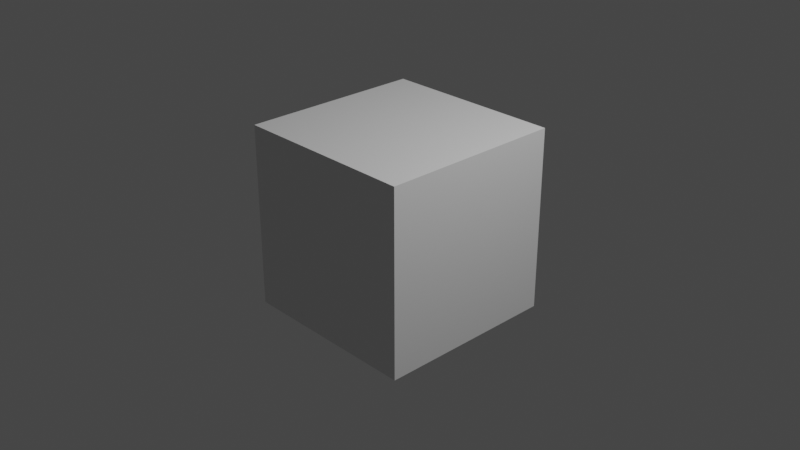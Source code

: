 # Source: multi_material_cube.blend  (saved by Blender 2.82.7; exported with 4.5.12 LTS)
import bpy
from mathutils import Matrix  # noqa: F401  (used for matrix-valued properties, if any)

bpy.ops.wm.read_factory_settings(use_empty=True)
scene = bpy.context.scene
scene.name = 'Scene'

# ---- collections
col_collection = bpy.data.collections.new('Collection'); scene.collection.children.link(col_collection)

# ---- materials (node trees are filled in below, after node groups)
mat_material = bpy.data.materials.new('Material')
mat_material.alpha_threshold = 0.0
mat_material.use_transparent_shadow = False
mat_material.line_color = (0.0, 0.0, 0.0, 1.0)
mat_material_001 = bpy.data.materials.new('Material.001')
mat_material_001.use_transparent_shadow = False
mat_material_002 = bpy.data.materials.new('Material.002')
mat_material_002.use_transparent_shadow = False

# ---- material node trees
mat_material.use_nodes = True; mat_material.node_tree.nodes.clear()
_N = mat_material.node_tree.nodes; _L = mat_material.node_tree.links
n0 = _N.new('ShaderNodeOutputMaterial'); n0.name = 'Material Output'; n0.location = (300, 300)
n1 = _N.new('ShaderNodeBsdfPrincipled'); n1.name = 'Principled BSDF'; n1.location = (10, 300)
n1.distribution = 'GGX'
n1.subsurface_method = 'BURLEY'
n1.inputs[2].default_value = 0.4
n1.inputs[3].default_value = 1.45
n1.inputs[27].default_value = (0.0, 0.0, 0.0, 1.0)
n1.inputs[28].default_value = 1.0
_L.new(n1.outputs[0], n0.inputs[0])
n0.is_active_output = True
mat_material_001.use_nodes = True; mat_material_001.node_tree.nodes.clear()
_N = mat_material_001.node_tree.nodes; _L = mat_material_001.node_tree.links
n0 = _N.new('ShaderNodeOutputMaterial'); n0.name = 'Material Output'; n0.location = (300, 300)
n1 = _N.new('ShaderNodeBsdfPrincipled'); n1.name = 'Principled BSDF'; n1.location = (10, 300)
n1.distribution = 'GGX'
n1.subsurface_method = 'BURLEY'
n1.inputs[3].default_value = 1.45
n1.inputs[27].default_value = (0.0, 0.0, 0.0, 1.0)
n1.inputs[28].default_value = 1.0
_L.new(n1.outputs[0], n0.inputs[0])
n0.is_active_output = True
mat_material_002.use_nodes = True; mat_material_002.node_tree.nodes.clear()
_N = mat_material_002.node_tree.nodes; _L = mat_material_002.node_tree.links
n0 = _N.new('ShaderNodeOutputMaterial'); n0.name = 'Material Output'; n0.location = (300, 300)
n1 = _N.new('ShaderNodeBsdfPrincipled'); n1.name = 'Principled BSDF'; n1.location = (10, 300)
n1.distribution = 'GGX'
n1.subsurface_method = 'BURLEY'
n1.inputs[3].default_value = 1.45
n1.inputs[27].default_value = (0.0, 0.0, 0.0, 1.0)
n1.inputs[28].default_value = 1.0
_L.new(n1.outputs[0], n0.inputs[0])
n0.is_active_output = True

# ---- world
world_world = bpy.data.worlds.new('World'); scene.world = world_world
world_world.use_nodes = True; world_world.node_tree.nodes.clear()
_N = world_world.node_tree.nodes; _L = world_world.node_tree.links
n0 = _N.new('ShaderNodeOutputWorld'); n0.name = 'World Output'; n0.location = (300, 300)
n1 = _N.new('ShaderNodeBackground'); n1.name = 'Background'; n1.location = (10, 300)
n1.inputs[0].default_value = (0.05088, 0.05088, 0.05088, 1.0)
_L.new(n1.outputs[0], n0.inputs[0])
n0.is_active_output = True
world_world.color = (0.05088, 0.05088, 0.05088)
world_world.use_sun_shadow = False
world_world.sun_shadow_jitter_overblur = 0.0

# ---- cameras
cam_camera = bpy.data.cameras.new('Camera')
cam_camera.clip_end = 100.0
cam_camera.ortho_scale = 7.314

# ---- lights
light_light = bpy.data.lights.new('Light', 'POINT')
light_light.transmission_factor = 0.0
light_light.energy = 1000.0
light_light.shadow_soft_size = 0.1
light_light.shadow_maximum_resolution = 0.006
light_light.use_absolute_resolution = True

# ---- meshes
me_cube = bpy.data.meshes.new('Cube')
me_cube.from_pydata([(1.0, 1.0, 1.0), (1.0, 1.0, -1.0), (1.0, -1.0, 1.0), (1.0, -1.0, -1.0), (-1.0, 1.0, 1.0), (-1.0, 1.0, -1.0), (-1.0, -1.0, 1.0), (-1.0, -1.0, -1.0)], [], [(0, 4, 6, 2), (3, 2, 6, 7), (7, 6, 4, 5), (5, 1, 3, 7), (1, 0, 2, 3), (5, 4, 0, 1)])
me_cube.polygons.foreach_set('material_index', [0, 2, 0, 0, 1, 0])
_uv = me_cube.uv_layers.new(name='UVMap')
_uv.uv.foreach_set('vector', [0.625, 0.5, 0.875, 0.5, 0.875, 0.75, 0.625, 0.75, 0.375, 0.75, 0.625, 0.75, 0.625, 1.0, 0.375, 1.0, 0.375, 0.0, 0.625, 0.0, 0.625, 0.25, 0.375, 0.25, 0.125, 0.5, 0.375, 0.5, 0.375, 0.75, 0.125, 0.75, 0.375, 0.5, 0.625, 0.5, 0.625, 0.75, 0.375, 0.75, 0.375, 0.25, 0.625, 0.25, 0.625, 0.5, 0.375, 0.5])
me_cube.materials.append(mat_material)
me_cube.materials.append(mat_material_001)
me_cube.materials.append(mat_material_002)
me_cube.use_remesh_preserve_volume = False
me_cube.use_remesh_preserve_attributes = False
me_cube.use_mirror_vertex_groups = False
me_cube.update()

# ---- objects
ob_cube = bpy.data.objects.new('Cube', me_cube)
ob_light = bpy.data.objects.new('Light', light_light)
ob_camera = bpy.data.objects.new('Camera', cam_camera)

# ---- transforms, parenting, visibility, modifiers, constraints
ob_cube.location = (0.0, 0.0, 0.0)
ob_cube.lock_rotations_4d = False
ob_cube.empty_display_type = 'ARROWS'
ob_cube.lineart.crease_threshold = 0.0
ob_light.location = (4.076, 1.005, 5.904)
ob_light.rotation_euler = (0.6503, 0.05522, 1.866)
ob_light.lock_rotations_4d = False
ob_light.empty_display_type = 'ARROWS'
ob_light.color = (0.0, 0.0, 0.0, 0.0)
ob_light.lineart.crease_threshold = 0.0
ob_camera.location = (7.359, -6.926, 4.958)
ob_camera.rotation_euler = (1.109, 0.0, 0.8149)
ob_camera.lock_rotations_4d = False
ob_camera.empty_display_type = 'ARROWS'
ob_camera.color = (0.0, 0.0, 0.0, 0.0)
ob_camera.display_type = 'WIRE'
ob_camera.lineart.crease_threshold = 0.0

# ---- collection membership
col_collection.objects.link(ob_cube)
col_collection.objects.link(ob_light)
col_collection.objects.link(ob_camera)

# ---- scene / render settings (as saved in the file)
scene.camera = ob_camera
scene.frame_start = 1; scene.frame_end = 250; scene.frame_set(1)
scene.render.engine = 'BLENDER_EEVEE_NEXT'
scene.cycles.use_denoising = False
scene.cycles.samples = 128
scene.cycles.sampling_pattern = 'TABULATED_SOBOL'
scene.cycles.use_adaptive_sampling = False
scene.cycles.use_light_tree = False
scene.view_settings.view_transform = 'Filmic'
bpy.context.view_layer.update()
